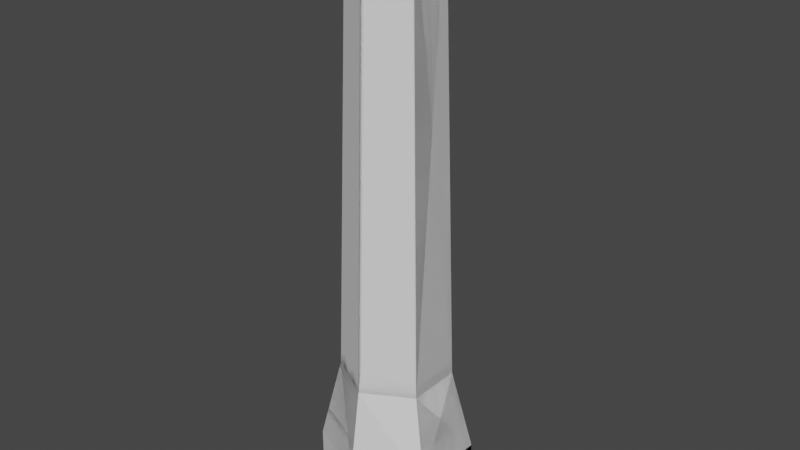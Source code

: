 # Source: medium_log.blend  (saved by Blender 3.4.6; exported with 4.5.12 LTS)
import bpy
from mathutils import Matrix  # noqa: F401  (used for matrix-valued properties, if any)

bpy.ops.wm.read_factory_settings(use_empty=True)
scene = bpy.context.scene
scene.name = 'Scene'

# ---- collections
col_collection = bpy.data.collections.new('Collection'); scene.collection.children.link(col_collection)

# ---- world
world_world = bpy.data.worlds.new('World'); scene.world = world_world
world_world.use_nodes = True; world_world.node_tree.nodes.clear()
_N = world_world.node_tree.nodes; _L = world_world.node_tree.links
n0 = _N.new('ShaderNodeOutputWorld'); n0.name = 'World Output'; n0.location = (300, 300)
n1 = _N.new('ShaderNodeBackground'); n1.name = 'Background'; n1.location = (10, 300)
n1.inputs[0].default_value = (0.05088, 0.05088, 0.05088, 1.0)
_L.new(n1.outputs[0], n0.inputs[0])
n0.is_active_output = True
world_world.color = (0.05088, 0.05088, 0.05088)
world_world.use_sun_shadow = False
world_world.sun_shadow_jitter_overblur = 0.0

# ---- meshes
me_cylinder = bpy.data.meshes.new('Cylinder')
me_cylinder.from_pydata([(0.0, 1.387, -3.483), (0.0, 0.7485, 7.334), (1.201, 0.6936, -3.483), (0.6482, 0.3742, 7.334), (1.201, -0.6936, -3.483), (0.6482, -0.3742, 7.334), (0.0, -1.228, -3.483), (0.0, -0.7485, 7.334), (-1.153, -0.7362, -3.483), (-0.6482, -0.3742, 7.334), (-1.06, 0.502, -3.483), (-0.6482, 0.3742, 7.334), (0.0, 1.0, -0.8861), (0.866, 0.5, -0.8861), (0.866, -0.5, -0.8861), (0.0, -1.0, -0.8861), (-0.866, -0.5, -0.8861), (-0.866, 0.5, -0.8861), (1.201, 0.6936, -2.421), (1.201, -0.6936, -2.421), (0.0, -1.228, -2.421), (-1.153, -0.7362, -2.421), (-1.06, 0.502, -2.421), (0.0, 1.387, -2.421), (0.0, 1.387, -3.483), (0.0, 1.387, -3.483), (0.0, 1.387, -3.483), (1.201, 0.6936, -3.483), (1.201, 0.6936, -3.483), (1.201, 0.6936, -3.483), (1.201, 0.6936, -3.483), (1.201, 0.6936, -3.483), (0.6482, 0.3742, 7.334), (0.6482, 0.3742, 7.334), (0.6482, 0.3742, 7.334), (0.0, 0.7485, 7.334), (0.0, 0.7485, 7.334), (0.0, 0.7485, 7.334), (0.0, 0.7485, 7.334), (0.0, 1.0, -0.8861), (0.0, 1.0, -0.8861), (0.0, 1.0, -0.8861), (0.0, 1.0, -0.8861), (0.0, 1.0, -0.8861), (0.0, 1.0, -0.8861), (1.201, 0.6936, -2.421), (1.201, 0.6936, -2.421), (1.201, 0.6936, -2.421), (1.201, 0.6936, -2.421), (1.201, 0.6936, -2.421), (1.201, -0.6936, -3.483), (1.201, -0.6936, -3.483), (1.201, -0.6936, -3.483), (0.6482, -0.3742, 7.334), (0.6482, -0.3742, 7.334), (0.6482, -0.3742, 7.334), (0.6482, -0.3742, 7.334), (0.6482, -0.3742, 7.334), (0.6482, -0.3742, 7.334), (1.201, -0.6936, -2.421), (1.201, -0.6936, -2.421), (1.201, -0.6936, -2.421), (1.201, -0.6936, -2.421), (1.201, -0.6936, -2.421), (0.0, -1.228, -3.483), (0.0, -1.228, -3.483), (0.0, -1.228, -3.483), (0.0, -1.228, -3.483), (0.0, -1.228, -3.483), (0.0, -0.7485, 7.334), (0.0, -0.7485, 7.334), (0.0, -0.7485, 7.334), (0.0, -1.228, -2.421), (0.0, -1.228, -2.421), (0.0, -1.228, -2.421), (0.0, -1.228, -2.421), (0.0, -1.228, -2.421), (0.0, -1.228, -2.421), (-1.153, -0.7362, -3.483), (-1.153, -0.7362, -3.483), (-1.153, -0.7362, -3.483), (-0.6482, -0.3742, 7.334), (-0.6482, -0.3742, 7.334), (-0.6482, -0.3742, 7.334), (-0.6482, -0.3742, 7.334), (-1.153, -0.7362, -2.421), (-1.153, -0.7362, -2.421), (-1.153, -0.7362, -2.421), (-1.153, -0.7362, -2.421), (-1.06, 0.502, -3.483), (-1.06, 0.502, -3.483), (-1.06, 0.502, -3.483), (-1.06, 0.502, -3.483), (-1.06, 0.502, -3.483), (-0.6482, 0.3742, 7.334), (-0.6482, 0.3742, 7.334), (-0.6482, 0.3742, 7.334), (-0.6482, 0.3742, 7.334), (-1.06, 0.502, -2.421), (-1.06, 0.502, -2.421), (-1.06, 0.502, -2.421), (-1.06, 0.502, -2.421), (-1.06, 0.502, -2.421), (-1.06, 0.502, -2.421), (0.0, 1.387, -2.421), (0.0, 1.387, -2.421), (0.0, 1.387, -2.421), (0.0, 1.387, -2.421), (0.866, 0.5, -0.8861), (0.866, 0.5, -0.8861), (0.866, 0.5, -0.8861), (0.866, 0.5, -0.8861), (0.866, 0.5, -0.8861), (0.866, -0.5, -0.8861), (0.866, -0.5, -0.8861), (0.866, -0.5, -0.8861), (0.866, -0.5, -0.8861), (0.866, -0.5, -0.8861), (0.0, -1.0, -0.8861), (0.0, -1.0, -0.8861), (0.0, -1.0, -0.8861), (0.0, -1.0, -0.8861), (-0.866, -0.5, -0.8861), (-0.866, -0.5, -0.8861), (-0.866, -0.5, -0.8861), (-0.866, -0.5, -0.8861), (-0.866, -0.5, -0.8861), (-0.866, -0.5, -0.8861), (-0.866, 0.5, -0.8861), (-0.866, 0.5, -0.8861), (-0.866, 0.5, -0.8861), (-0.866, 0.5, -0.8861)], [], [(36, 110, 39), (3, 115, 109), (5, 120, 114), (7, 124, 119), (84, 71, 58), (9, 130, 123), (11, 41, 129), (2, 67, 93), (101, 40, 104), (125, 100, 86), (75, 16, 87), (116, 74, 60), (111, 61, 46), (12, 47, 106), (105, 30, 25), (18, 52, 31), (19, 68, 4), (20, 80, 6), (21, 10, 8), (22, 0, 92), (35, 32, 108), (33, 53, 113), (54, 69, 118), (70, 81, 122), (55, 34, 38), (37, 95, 56), (94, 82, 57), (83, 96, 128), (97, 1, 42), (91, 24, 27), (29, 50, 64), (66, 78, 89), (99, 131, 43), (126, 17, 102), (73, 121, 127), (117, 15, 76), (112, 14, 62), (44, 13, 48), (107, 45, 28), (49, 59, 51), (63, 72, 65), (77, 85, 79), (88, 98, 90), (103, 23, 26)])
_uv = me_cylinder.uv_layers.new(name='UVMap')
_uv.uv.foreach_set('vector', [1.0, 1.0, 0.8333, 0.6556, 1.0, 0.6556, 0.8333, 1.0, 0.6667, 0.6556, 0.8333, 0.6556, 0.6667, 1.0, 0.5, 0.6556, 0.6667, 0.6556, 0.5, 1.0, 0.3333, 0.6556, 0.5, 0.6556, 0.04215, 0.13, 0.25, 0.01, 0.4578, 0.13, 0.3333, 1.0, 0.1667, 0.6556, 0.3333, 0.6556, 0.1667, 1.0, -8.941e-08, 0.6556, 0.1667, 0.6556, 0.9578, 0.37, 0.75, 0.01, 0.5422, 0.37, 0.1667, 0.5763, -8.941e-08, 0.6556, -8.941e-08, 0.5763, 0.3333, 0.6556, 0.1667, 0.5763, 0.3333, 0.5763, 0.5, 0.5763, 0.3333, 0.6556, 0.3333, 0.5763, 0.6667, 0.6556, 0.5, 0.5763, 0.6667, 0.5763, 0.8333, 0.6556, 0.6667, 0.5763, 0.8333, 0.5763, 1.0, 0.6556, 0.8333, 0.5763, 1.0, 0.5763, 1.0, 0.5763, 0.8333, 0.5, 1.0, 0.5, 0.8333, 0.5763, 0.6667, 0.5, 0.8333, 0.5, 0.6667, 0.5763, 0.5, 0.5, 0.6667, 0.5, 0.5, 0.5763, 0.3333, 0.5, 0.5, 0.5, 0.3333, 0.5763, 0.1667, 0.5, 0.3333, 0.5, 0.1667, 0.5763, -8.941e-08, 0.5, 0.1667, 0.5, 1.0, 1.0, 0.8333, 1.0, 0.8333, 0.6556, 0.8333, 1.0, 0.6667, 1.0, 0.6667, 0.6556, 0.6667, 1.0, 0.5, 1.0, 0.5, 0.6556, 0.5, 1.0, 0.3333, 1.0, 0.3333, 0.6556, 0.4578, 0.13, 0.4578, 0.37, 0.25, 0.49, 0.25, 0.49, 0.04215, 0.37, 0.4578, 0.13, 0.04215, 0.37, 0.04215, 0.13, 0.4578, 0.13, 0.3333, 1.0, 0.1667, 1.0, 0.1667, 0.6556, 0.1667, 1.0, -8.941e-08, 1.0, -8.941e-08, 0.6556, 0.5422, 0.37, 0.75, 0.49, 0.9578, 0.37, 0.9578, 0.37, 0.9578, 0.13, 0.75, 0.01, 0.75, 0.01, 0.5422, 0.13, 0.5422, 0.37, 0.1667, 0.5763, 0.1667, 0.6556, -8.941e-08, 0.6556, 0.3333, 0.6556, 0.1667, 0.6556, 0.1667, 0.5763, 0.5, 0.5763, 0.5, 0.6556, 0.3333, 0.6556, 0.6667, 0.6556, 0.5, 0.6556, 0.5, 0.5763, 0.8333, 0.6556, 0.6667, 0.6556, 0.6667, 0.5763, 1.0, 0.6556, 0.8333, 0.6556, 0.8333, 0.5763, 1.0, 0.5763, 0.8333, 0.5763, 0.8333, 0.5, 0.8333, 0.5763, 0.6667, 0.5763, 0.6667, 0.5, 0.6667, 0.5763, 0.5, 0.5763, 0.5, 0.5, 0.5, 0.5763, 0.3333, 0.5763, 0.3333, 0.5, 0.3333, 0.5763, 0.1667, 0.5763, 0.1667, 0.5, 0.1667, 0.5763, -8.941e-08, 0.5763, -8.941e-08, 0.5])
me_cylinder.update()
me_cylinder_001 = bpy.data.meshes.new('Cylinder.001')
me_cylinder_001.from_pydata([(0.0, 1.387, -3.483), (0.0, 0.7485, 7.334), (1.201, 0.6936, -3.483), (0.6482, 0.3742, 7.334), (1.201, -0.6936, -3.483), (0.6482, -0.3742, 7.334), (0.0, -1.228, -3.483), (0.0, -0.7485, 7.334), (-1.153, -0.7362, -3.483), (-0.6482, -0.3742, 7.334), (-1.06, 0.502, -3.483), (-0.6482, 0.3742, 7.334), (0.0, 1.0, -0.8861), (0.866, 0.5, -0.8861), (0.866, -0.5, -0.8861), (0.0, -1.0, -0.8861), (-0.866, -0.5, -0.8861), (-0.866, 0.5, -0.8861), (1.201, 0.6936, -2.421), (1.201, -0.6936, -2.421), (0.0, -1.228, -2.421), (-1.153, -0.7362, -2.421), (-1.06, 0.502, -2.421), (0.0, 1.387, -2.421)], [], [(12, 1, 3, 13), (13, 3, 5, 14), (14, 5, 7, 15), (15, 7, 9, 16), (3, 1, 11, 9, 7, 5), (16, 9, 11, 17), (17, 11, 1, 12), (0, 2, 4, 6, 8, 10), (22, 17, 12, 23), (21, 16, 17, 22), (20, 15, 16, 21), (19, 14, 15, 20), (18, 13, 14, 19), (23, 12, 13, 18), (0, 23, 18, 2), (2, 18, 19, 4), (4, 19, 20, 6), (6, 20, 21, 8), (8, 21, 22, 10), (10, 22, 23, 0)])
_uv = me_cylinder_001.uv_layers.new(name='UVMap')
_uv.uv.foreach_set('vector', [1.0, 0.6556, 1.0, 1.0, 0.8333, 1.0, 0.8333, 0.6556, 0.8333, 0.6556, 0.8333, 1.0, 0.6667, 1.0, 0.6667, 0.6556, 0.6667, 0.6556, 0.6667, 1.0, 0.5, 1.0, 0.5, 0.6556, 0.5, 0.6556, 0.5, 1.0, 0.3333, 1.0, 0.3333, 0.6556, 0.4578, 0.37, 0.25, 0.49, 0.04215, 0.37, 0.04215, 0.13, 0.25, 0.01, 0.4578, 0.13, 0.3333, 0.6556, 0.3333, 1.0, 0.1667, 1.0, 0.1667, 0.6556, 0.1667, 0.6556, 0.1667, 1.0, -8.941e-08, 1.0, -8.941e-08, 0.6556, 0.75, 0.49, 0.9578, 0.37, 0.9578, 0.13, 0.75, 0.01, 0.5422, 0.13, 0.5422, 0.37, 0.1667, 0.5763, 0.1667, 0.6556, -8.941e-08, 0.6556, -8.941e-08, 0.5763, 0.3333, 0.5763, 0.3333, 0.6556, 0.1667, 0.6556, 0.1667, 0.5763, 0.5, 0.5763, 0.5, 0.6556, 0.3333, 0.6556, 0.3333, 0.5763, 0.6667, 0.5763, 0.6667, 0.6556, 0.5, 0.6556, 0.5, 0.5763, 0.8333, 0.5763, 0.8333, 0.6556, 0.6667, 0.6556, 0.6667, 0.5763, 1.0, 0.5763, 1.0, 0.6556, 0.8333, 0.6556, 0.8333, 0.5763, 1.0, 0.5, 1.0, 0.5763, 0.8333, 0.5763, 0.8333, 0.5, 0.8333, 0.5, 0.8333, 0.5763, 0.6667, 0.5763, 0.6667, 0.5, 0.6667, 0.5, 0.6667, 0.5763, 0.5, 0.5763, 0.5, 0.5, 0.5, 0.5, 0.5, 0.5763, 0.3333, 0.5763, 0.3333, 0.5, 0.3333, 0.5, 0.3333, 0.5763, 0.1667, 0.5763, 0.1667, 0.5, 0.1667, 0.5, 0.1667, 0.5763, -8.941e-08, 0.5763, -8.941e-08, 0.5])
me_cylinder_001.update()

# ---- objects
ob_cylinder = bpy.data.objects.new('Cylinder', me_cylinder)
ob_cylinder_making = bpy.data.objects.new('Cylinder.making', me_cylinder_001)

# ---- transforms, parenting, visibility, modifiers, constraints
ob_cylinder.location = (0.0, 0.0, 0.0)
ob_cylinder_making.location = (0.0, 0.0, 0.0)

# ---- collection membership
col_collection.objects.link(ob_cylinder)
col_collection.objects.link(ob_cylinder_making)

# ---- scene / render settings (as saved in the file)
scene.frame_start = 1; scene.frame_end = 250; scene.frame_set(1)
scene.render.engine = 'BLENDER_EEVEE_NEXT'
scene.cycles.sampling_pattern = 'TABULATED_SOBOL'
scene.cycles.use_light_tree = False
scene.view_settings.view_transform = 'Filmic'
bpy.context.view_layer.update()

# ---- added for rendering (the .blend has no active camera and no usable light): camera, sun
cam_auto = bpy.data.cameras.new('AutoCamera')
cam_auto.lens = 50.0
cam_auto.sensor_width = 36.0
cam_auto.clip_end = 1000.0
ob_auto_camera = bpy.data.objects.new('AutoCamera', cam_auto)
scene.collection.objects.link(ob_auto_camera)
ob_auto_camera.location = (10.5486, -12.5497, 10.3449)
ob_auto_camera.rotation_euler = (1.09748, -7.21219e-08, 0.694738)
scene.camera = ob_auto_camera
light_auto_sun = bpy.data.lights.new('AutoSun', 'SUN')
light_auto_sun.energy = 3.0
light_auto_sun.angle = 0.0523599
ob_auto_sun = bpy.data.objects.new('AutoSun', light_auto_sun)
scene.collection.objects.link(ob_auto_sun)
ob_auto_sun.rotation_euler = (0.872665, 0.174533, 0.523599)
bpy.context.view_layer.update()

